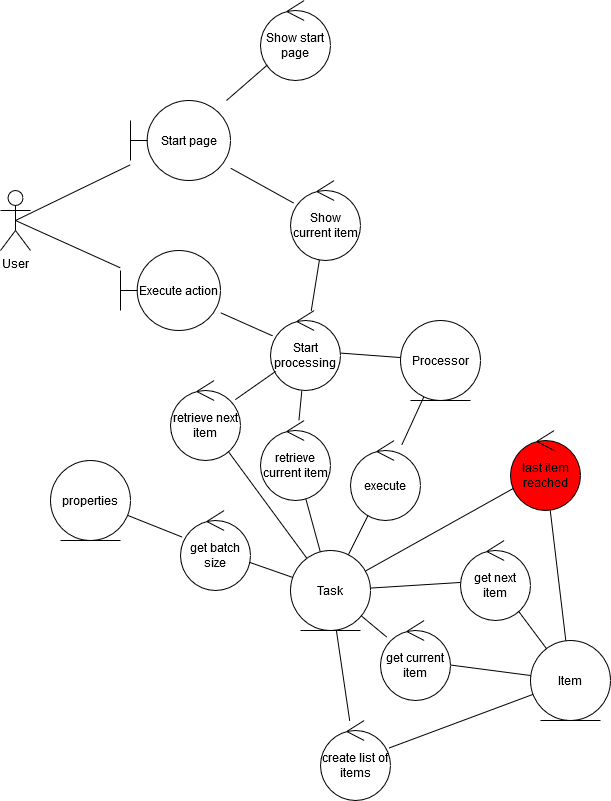

The diagram above was exported from draw.io. Its source (the exported page's mxGraphModel, read from the mxfile embedded in the PNG):
<mxGraphModel dx="1422" dy="889" grid="1" gridSize="10" guides="1" tooltips="1" connect="1" arrows="1" fold="1" page="1" pageScale="1" pageWidth="1169" pageHeight="827" math="0" shadow="0">
  <root>
    <mxCell id="0" />
    <mxCell id="1" parent="0" />
    <mxCell id="oBnVGDHnls2d_wAthwE7-5" value="User" style="shape=umlActor;verticalLabelPosition=bottom;labelBackgroundColor=#ffffff;verticalAlign=top;html=1;" vertex="1" parent="1">
      <mxGeometry x="80" y="210" width="30" height="60" as="geometry" />
    </mxCell>
    <mxCell id="oBnVGDHnls2d_wAthwE7-8" value="Execute action" style="shape=umlBoundary;whiteSpace=wrap;html=1;" vertex="1" parent="1">
      <mxGeometry x="200" y="270" width="100" height="80" as="geometry" />
    </mxCell>
    <mxCell id="oBnVGDHnls2d_wAthwE7-10" value="" style="endArrow=none;endFill=0;endSize=12;html=1;exitX=0.5;exitY=0.5;exitDx=0;exitDy=0;exitPerimeter=0;" edge="1" parent="1" source="oBnVGDHnls2d_wAthwE7-5" target="oBnVGDHnls2d_wAthwE7-8">
      <mxGeometry width="160" relative="1" as="geometry">
        <mxPoint x="160" y="420" as="sourcePoint" />
        <mxPoint x="320" y="420" as="targetPoint" />
      </mxGeometry>
    </mxCell>
    <mxCell id="oBnVGDHnls2d_wAthwE7-13" value="Start processing" style="ellipse;shape=umlControl;whiteSpace=wrap;html=1;" vertex="1" parent="1">
      <mxGeometry x="350" y="330" width="70" height="80" as="geometry" />
    </mxCell>
    <mxCell id="oBnVGDHnls2d_wAthwE7-14" value="" style="endArrow=none;endFill=0;endSize=12;html=1;" edge="1" parent="1" source="oBnVGDHnls2d_wAthwE7-8" target="oBnVGDHnls2d_wAthwE7-13">
      <mxGeometry width="160" relative="1" as="geometry">
        <mxPoint x="270" y="320" as="sourcePoint" />
        <mxPoint x="210" y="297.41935483870975" as="targetPoint" />
      </mxGeometry>
    </mxCell>
    <mxCell id="oBnVGDHnls2d_wAthwE7-15" value="Processor" style="ellipse;shape=umlEntity;whiteSpace=wrap;html=1;" vertex="1" parent="1">
      <mxGeometry x="480" y="340" width="80" height="80" as="geometry" />
    </mxCell>
    <mxCell id="oBnVGDHnls2d_wAthwE7-16" value="" style="endArrow=none;endFill=0;endSize=12;html=1;" edge="1" parent="1" source="oBnVGDHnls2d_wAthwE7-13" target="oBnVGDHnls2d_wAthwE7-15">
      <mxGeometry width="160" relative="1" as="geometry">
        <mxPoint x="310" y="342.2222222222222" as="sourcePoint" />
        <mxPoint x="362.37983649605826" y="365.5021495538035" as="targetPoint" />
      </mxGeometry>
    </mxCell>
    <mxCell id="oBnVGDHnls2d_wAthwE7-17" value="execute" style="ellipse;shape=umlControl;whiteSpace=wrap;html=1;" vertex="1" parent="1">
      <mxGeometry x="430" y="460" width="70" height="80" as="geometry" />
    </mxCell>
    <mxCell id="oBnVGDHnls2d_wAthwE7-18" value="Task" style="ellipse;shape=umlEntity;whiteSpace=wrap;html=1;" vertex="1" parent="1">
      <mxGeometry x="370" y="570" width="80" height="80" as="geometry" />
    </mxCell>
    <mxCell id="oBnVGDHnls2d_wAthwE7-19" value="" style="endArrow=none;endFill=0;endSize=12;html=1;" edge="1" parent="1" source="oBnVGDHnls2d_wAthwE7-17" target="oBnVGDHnls2d_wAthwE7-15">
      <mxGeometry width="160" relative="1" as="geometry">
        <mxPoint x="429.9274810308036" y="382.5736038654277" as="sourcePoint" />
        <mxPoint x="490.10928982171936" y="387.0451325793865" as="targetPoint" />
      </mxGeometry>
    </mxCell>
    <mxCell id="oBnVGDHnls2d_wAthwE7-20" value="" style="endArrow=none;endFill=0;endSize=12;html=1;" edge="1" parent="1" source="oBnVGDHnls2d_wAthwE7-17" target="oBnVGDHnls2d_wAthwE7-18">
      <mxGeometry width="160" relative="1" as="geometry">
        <mxPoint x="491.2262818478757" y="474.55838438490264" as="sourcePoint" />
        <mxPoint x="513.3338115802799" y="426.36259291575334" as="targetPoint" />
      </mxGeometry>
    </mxCell>
    <mxCell id="oBnVGDHnls2d_wAthwE7-21" value="get batch size" style="ellipse;shape=umlControl;whiteSpace=wrap;html=1;" vertex="1" parent="1">
      <mxGeometry x="260" y="530" width="70" height="80" as="geometry" />
    </mxCell>
    <mxCell id="oBnVGDHnls2d_wAthwE7-22" value="properties" style="ellipse;shape=umlEntity;whiteSpace=wrap;html=1;" vertex="1" parent="1">
      <mxGeometry x="130" y="480" width="80" height="80" as="geometry" />
    </mxCell>
    <mxCell id="oBnVGDHnls2d_wAthwE7-23" value="" style="endArrow=none;endFill=0;endSize=12;html=1;" edge="1" parent="1" source="oBnVGDHnls2d_wAthwE7-18" target="oBnVGDHnls2d_wAthwE7-21">
      <mxGeometry width="160" relative="1" as="geometry">
        <mxPoint x="328" y="660" as="sourcePoint" />
        <mxPoint x="437.8885438199984" y="584.2229123600032" as="targetPoint" />
      </mxGeometry>
    </mxCell>
    <mxCell id="oBnVGDHnls2d_wAthwE7-24" value="" style="endArrow=none;endFill=0;endSize=12;html=1;" edge="1" parent="1" source="oBnVGDHnls2d_wAthwE7-21" target="oBnVGDHnls2d_wAthwE7-22">
      <mxGeometry width="160" relative="1" as="geometry">
        <mxPoint x="382.19501151266854" y="606.9316089179595" as="sourcePoint" />
        <mxPoint x="338.4835858149993" y="591.6464646313041" as="targetPoint" />
      </mxGeometry>
    </mxCell>
    <mxCell id="oBnVGDHnls2d_wAthwE7-25" value="Item" style="ellipse;shape=umlEntity;whiteSpace=wrap;html=1;" vertex="1" parent="1">
      <mxGeometry x="610" y="660" width="80" height="80" as="geometry" />
    </mxCell>
    <mxCell id="oBnVGDHnls2d_wAthwE7-26" value="create list of items" style="ellipse;shape=umlControl;whiteSpace=wrap;html=1;" vertex="1" parent="1">
      <mxGeometry x="400" y="740" width="70" height="80" as="geometry" />
    </mxCell>
    <mxCell id="oBnVGDHnls2d_wAthwE7-27" value="get current item" style="ellipse;shape=umlControl;whiteSpace=wrap;html=1;" vertex="1" parent="1">
      <mxGeometry x="460" y="640" width="70" height="80" as="geometry" />
    </mxCell>
    <mxCell id="oBnVGDHnls2d_wAthwE7-28" value="" style="endArrow=none;endFill=0;endSize=12;html=1;" edge="1" parent="1" source="oBnVGDHnls2d_wAthwE7-26" target="oBnVGDHnls2d_wAthwE7-18">
      <mxGeometry width="160" relative="1" as="geometry">
        <mxPoint x="457.6351371575106" y="544.7297256849788" as="sourcePoint" />
        <mxPoint x="437.8885438199984" y="584.2229123600032" as="targetPoint" />
      </mxGeometry>
    </mxCell>
    <mxCell id="oBnVGDHnls2d_wAthwE7-29" value="" style="endArrow=none;endFill=0;endSize=12;html=1;" edge="1" parent="1" source="oBnVGDHnls2d_wAthwE7-27" target="oBnVGDHnls2d_wAthwE7-18">
      <mxGeometry width="160" relative="1" as="geometry">
        <mxPoint x="501.43438021794077" y="648.6661543593048" as="sourcePoint" />
        <mxPoint x="457.77987186825135" y="633.1408249976525" as="targetPoint" />
      </mxGeometry>
    </mxCell>
    <mxCell id="oBnVGDHnls2d_wAthwE7-30" value="" style="endArrow=none;endFill=0;endSize=12;html=1;" edge="1" parent="1" source="oBnVGDHnls2d_wAthwE7-25" target="oBnVGDHnls2d_wAthwE7-27">
      <mxGeometry width="160" relative="1" as="geometry">
        <mxPoint x="451.06581902601624" y="700.3066567685091" as="sourcePoint" />
        <mxPoint x="434.35916317235456" y="657.3338242481223" as="targetPoint" />
      </mxGeometry>
    </mxCell>
    <mxCell id="oBnVGDHnls2d_wAthwE7-31" value="" style="endArrow=none;endFill=0;endSize=12;html=1;" edge="1" parent="1" source="oBnVGDHnls2d_wAthwE7-25" target="oBnVGDHnls2d_wAthwE7-26">
      <mxGeometry width="160" relative="1" as="geometry">
        <mxPoint x="620.3728464061883" y="715.4487336191492" as="sourcePoint" />
        <mxPoint x="499.74592419291184" y="732.1890258809815" as="targetPoint" />
      </mxGeometry>
    </mxCell>
    <mxCell id="oBnVGDHnls2d_wAthwE7-32" value="retrieve current item" style="ellipse;shape=umlControl;whiteSpace=wrap;html=1;" vertex="1" parent="1">
      <mxGeometry x="340" y="440" width="70" height="80" as="geometry" />
    </mxCell>
    <mxCell id="oBnVGDHnls2d_wAthwE7-33" value="" style="endArrow=none;endFill=0;endSize=12;html=1;" edge="1" parent="1" source="oBnVGDHnls2d_wAthwE7-18" target="oBnVGDHnls2d_wAthwE7-32">
      <mxGeometry width="160" relative="1" as="geometry">
        <mxPoint x="451.06581902601624" y="700.3066567685091" as="sourcePoint" />
        <mxPoint x="434.35916317235456" y="657.3338242481223" as="targetPoint" />
      </mxGeometry>
    </mxCell>
    <mxCell id="oBnVGDHnls2d_wAthwE7-34" value="" style="endArrow=none;endFill=0;endSize=12;html=1;" edge="1" parent="1" source="oBnVGDHnls2d_wAthwE7-32" target="oBnVGDHnls2d_wAthwE7-13">
      <mxGeometry width="160" relative="1" as="geometry">
        <mxPoint x="406.85917500234905" y="582.2201281317539" as="sourcePoint" />
        <mxPoint x="387.8752538799404" y="527.1951778753828" as="targetPoint" />
      </mxGeometry>
    </mxCell>
    <mxCell id="oBnVGDHnls2d_wAthwE7-35" value="Start page" style="shape=umlBoundary;whiteSpace=wrap;html=1;" vertex="1" parent="1">
      <mxGeometry x="210" y="120" width="100" height="80" as="geometry" />
    </mxCell>
    <mxCell id="oBnVGDHnls2d_wAthwE7-36" value="Show start page" style="ellipse;shape=umlControl;whiteSpace=wrap;html=1;" vertex="1" parent="1">
      <mxGeometry x="340" y="20" width="70" height="80" as="geometry" />
    </mxCell>
    <mxCell id="oBnVGDHnls2d_wAthwE7-37" value="" style="endArrow=none;endFill=0;endSize=12;html=1;exitX=0.5;exitY=0.5;exitDx=0;exitDy=0;exitPerimeter=0;" edge="1" parent="1" source="oBnVGDHnls2d_wAthwE7-5" target="oBnVGDHnls2d_wAthwE7-35">
      <mxGeometry width="160" relative="1" as="geometry">
        <mxPoint x="310" y="342.2222222222222" as="sourcePoint" />
        <mxPoint x="362.37983649605826" y="365.5021495538035" as="targetPoint" />
      </mxGeometry>
    </mxCell>
    <mxCell id="oBnVGDHnls2d_wAthwE7-38" value="" style="endArrow=none;endFill=0;endSize=12;html=1;" edge="1" parent="1" source="oBnVGDHnls2d_wAthwE7-35" target="oBnVGDHnls2d_wAthwE7-36">
      <mxGeometry width="160" relative="1" as="geometry">
        <mxPoint x="105" y="250" as="sourcePoint" />
        <mxPoint x="220" y="194.24242424242425" as="targetPoint" />
      </mxGeometry>
    </mxCell>
    <mxCell id="oBnVGDHnls2d_wAthwE7-39" value="Show current item" style="ellipse;shape=umlControl;whiteSpace=wrap;html=1;" vertex="1" parent="1">
      <mxGeometry x="370" y="200" width="70" height="80" as="geometry" />
    </mxCell>
    <mxCell id="oBnVGDHnls2d_wAthwE7-40" value="" style="endArrow=none;endFill=0;endSize=12;html=1;" edge="1" parent="1" source="oBnVGDHnls2d_wAthwE7-13" target="oBnVGDHnls2d_wAthwE7-39">
      <mxGeometry width="160" relative="1" as="geometry">
        <mxPoint x="430" y="330" as="sourcePoint" />
        <mxPoint x="387.87937401133195" y="419.1634429376736" as="targetPoint" />
      </mxGeometry>
    </mxCell>
    <mxCell id="oBnVGDHnls2d_wAthwE7-41" value="" style="endArrow=none;endFill=0;endSize=12;html=1;" edge="1" parent="1" source="oBnVGDHnls2d_wAthwE7-39" target="oBnVGDHnls2d_wAthwE7-35">
      <mxGeometry width="160" relative="1" as="geometry">
        <mxPoint x="400.7006254354892" y="340.53413160045966" as="sourcePoint" />
        <mxPoint x="408.9391241749511" y="289.39569286281767" as="targetPoint" />
      </mxGeometry>
    </mxCell>
    <mxCell id="oBnVGDHnls2d_wAthwE7-42" value="get next item" style="ellipse;shape=umlControl;whiteSpace=wrap;html=1;" vertex="1" parent="1">
      <mxGeometry x="540" y="560" width="70" height="80" as="geometry" />
    </mxCell>
    <mxCell id="oBnVGDHnls2d_wAthwE7-43" value="" style="endArrow=none;endFill=0;endSize=12;html=1;" edge="1" parent="1" source="oBnVGDHnls2d_wAthwE7-25" target="oBnVGDHnls2d_wAthwE7-42">
      <mxGeometry width="160" relative="1" as="geometry">
        <mxPoint x="620.3728464061883" y="715.4487336191492" as="sourcePoint" />
        <mxPoint x="499.74592419291184" y="732.1890258809813" as="targetPoint" />
      </mxGeometry>
    </mxCell>
    <mxCell id="oBnVGDHnls2d_wAthwE7-44" value="" style="endArrow=none;endFill=0;endSize=12;html=1;" edge="1" parent="1" source="oBnVGDHnls2d_wAthwE7-42" target="oBnVGDHnls2d_wAthwE7-18">
      <mxGeometry width="160" relative="1" as="geometry">
        <mxPoint x="451.0658190260383" y="700.3066567685673" as="sourcePoint" />
        <mxPoint x="434.35916317235456" y="657.3338242481223" as="targetPoint" />
      </mxGeometry>
    </mxCell>
    <mxCell id="oBnVGDHnls2d_wAthwE7-45" value="retrieve next item" style="ellipse;shape=umlControl;whiteSpace=wrap;html=1;" vertex="1" parent="1">
      <mxGeometry x="250" y="400" width="70" height="80" as="geometry" />
    </mxCell>
    <mxCell id="oBnVGDHnls2d_wAthwE7-46" value="" style="endArrow=none;endFill=0;endSize=12;html=1;" edge="1" parent="1" source="oBnVGDHnls2d_wAthwE7-18" target="oBnVGDHnls2d_wAthwE7-45">
      <mxGeometry width="160" relative="1" as="geometry">
        <mxPoint x="409.79934849228084" y="581.322529699898" as="sourcePoint" />
        <mxPoint x="395.2930047093132" y="528.2311603488779" as="targetPoint" />
      </mxGeometry>
    </mxCell>
    <mxCell id="oBnVGDHnls2d_wAthwE7-47" value="" style="endArrow=none;endFill=0;endSize=12;html=1;" edge="1" parent="1" source="oBnVGDHnls2d_wAthwE7-45" target="oBnVGDHnls2d_wAthwE7-13">
      <mxGeometry width="160" relative="1" as="geometry">
        <mxPoint x="395.14895098016063" y="588.6563345695722" as="sourcePoint" />
        <mxPoint x="308.5218585906298" y="479.62011822523755" as="targetPoint" />
      </mxGeometry>
    </mxCell>
    <mxCell id="oBnVGDHnls2d_wAthwE7-48" value="last item reached" style="ellipse;shape=umlControl;whiteSpace=wrap;html=1;fillColor=#FF0000;" vertex="1" parent="1">
      <mxGeometry x="590" y="450" width="70" height="80" as="geometry" />
    </mxCell>
    <mxCell id="oBnVGDHnls2d_wAthwE7-49" value="" style="endArrow=none;endFill=0;endSize=12;html=1;" edge="1" parent="1" source="oBnVGDHnls2d_wAthwE7-25" target="oBnVGDHnls2d_wAthwE7-48">
      <mxGeometry width="160" relative="1" as="geometry">
        <mxPoint x="635.9259904245412" y="678.0556411402567" as="sourcePoint" />
        <mxPoint x="607.7776980709602" y="640.3702640946135" as="targetPoint" />
      </mxGeometry>
    </mxCell>
    <mxCell id="oBnVGDHnls2d_wAthwE7-50" value="" style="endArrow=none;endFill=0;endSize=12;html=1;" edge="1" parent="1" source="oBnVGDHnls2d_wAthwE7-18" target="oBnVGDHnls2d_wAthwE7-48">
      <mxGeometry width="160" relative="1" as="geometry">
        <mxPoint x="657.0084020703052" y="670.112027604071" as="sourcePoint" />
        <mxPoint x="647.9890399471374" y="549.8538659618316" as="targetPoint" />
      </mxGeometry>
    </mxCell>
  </root>
</mxGraphModel>